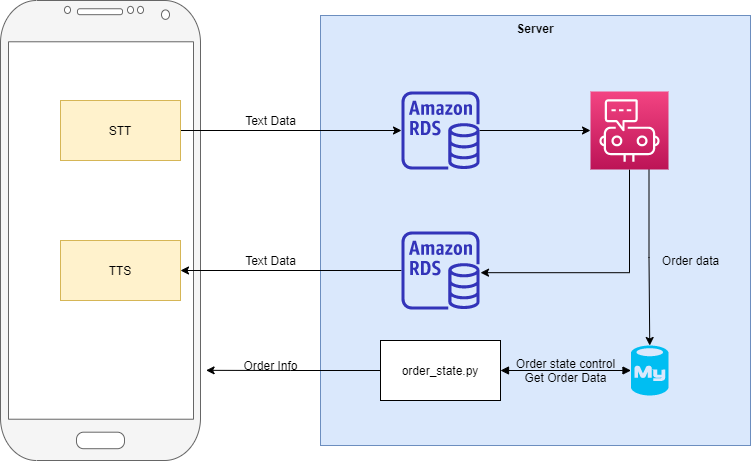

The diagram above was exported from draw.io. Its source (the exported page's mxGraphModel, read from the mxfile embedded in the PNG):
<mxGraphModel dx="1038" dy="580" grid="1" gridSize="10" guides="1" tooltips="1" connect="1" arrows="1" fold="1" page="1" pageScale="1" pageWidth="827" pageHeight="1169" math="0" shadow="0">
  <root>
    <mxCell id="0" />
    <mxCell id="1" parent="0" />
    <mxCell id="gx2UazE_EqkktJOoaQvM-4" value="Server" style="whiteSpace=wrap;html=1;aspect=fixed;fillColor=#dae8fc;strokeColor=#6c8ebf;verticalAlign=top;fontStyle=1" parent="1" vertex="1">
      <mxGeometry x="370" y="125" width="430" height="430" as="geometry" />
    </mxCell>
    <mxCell id="gx2UazE_EqkktJOoaQvM-1" value="" style="verticalLabelPosition=bottom;verticalAlign=top;html=1;shadow=0;dashed=0;strokeWidth=1;shape=mxgraph.android.phone2;strokeColor=#666666;fillColor=#f5f5f5;fontColor=#333333;" parent="1" vertex="1">
      <mxGeometry x="50" y="110" width="200" height="460" as="geometry" />
    </mxCell>
    <mxCell id="gx2UazE_EqkktJOoaQvM-2" value="TTS" style="rounded=0;whiteSpace=wrap;html=1;fillColor=#fff2cc;strokeColor=#d6b656;" parent="1" vertex="1">
      <mxGeometry x="110" y="350" width="120" height="60" as="geometry" />
    </mxCell>
    <mxCell id="gx2UazE_EqkktJOoaQvM-5" style="edgeStyle=orthogonalEdgeStyle;rounded=0;orthogonalLoop=1;jettySize=auto;html=1;" parent="1" source="gx2UazE_EqkktJOoaQvM-3" target="w12TtWYyf-_gqiDNLWAw-1" edge="1">
      <mxGeometry relative="1" as="geometry">
        <mxPoint x="430" y="240" as="targetPoint" />
      </mxGeometry>
    </mxCell>
    <mxCell id="gx2UazE_EqkktJOoaQvM-3" value="STT" style="rounded=0;whiteSpace=wrap;html=1;fillColor=#fff2cc;strokeColor=#d6b656;" parent="1" vertex="1">
      <mxGeometry x="110" y="210" width="120" height="60" as="geometry" />
    </mxCell>
    <mxCell id="gx2UazE_EqkktJOoaQvM-16" style="edgeStyle=orthogonalEdgeStyle;rounded=0;orthogonalLoop=1;jettySize=auto;html=1;exitX=0.75;exitY=1;exitDx=0;exitDy=0;exitPerimeter=0;entryX=0.5;entryY=0;entryDx=0;entryDy=0;entryPerimeter=0;" parent="1" source="gx2UazE_EqkktJOoaQvM-7" target="gx2UazE_EqkktJOoaQvM-17" edge="1">
      <mxGeometry relative="1" as="geometry" />
    </mxCell>
    <mxCell id="w12TtWYyf-_gqiDNLWAw-7" style="edgeStyle=orthogonalEdgeStyle;rounded=0;orthogonalLoop=1;jettySize=auto;html=1;entryX=1.013;entryY=0.528;entryDx=0;entryDy=0;entryPerimeter=0;exitX=0.5;exitY=1;exitDx=0;exitDy=0;exitPerimeter=0;" edge="1" parent="1" source="gx2UazE_EqkktJOoaQvM-7" target="w12TtWYyf-_gqiDNLWAw-2">
      <mxGeometry relative="1" as="geometry" />
    </mxCell>
    <mxCell id="gx2UazE_EqkktJOoaQvM-7" value="" style="points=[[0,0,0],[0.25,0,0],[0.5,0,0],[0.75,0,0],[1,0,0],[0,1,0],[0.25,1,0],[0.5,1,0],[0.75,1,0],[1,1,0],[0,0.25,0],[0,0.5,0],[0,0.75,0],[1,0.25,0],[1,0.5,0],[1,0.75,0]];points=[[0,0,0],[0.25,0,0],[0.5,0,0],[0.75,0,0],[1,0,0],[0,1,0],[0.25,1,0],[0.5,1,0],[0.75,1,0],[1,1,0],[0,0.25,0],[0,0.5,0],[0,0.75,0],[1,0.25,0],[1,0.5,0],[1,0.75,0]];outlineConnect=0;fontColor=#232F3E;gradientColor=#F34482;gradientDirection=north;fillColor=#BC1356;strokeColor=#ffffff;dashed=0;verticalLabelPosition=bottom;verticalAlign=top;align=center;html=1;fontSize=12;fontStyle=0;aspect=fixed;shape=mxgraph.aws4.resourceIcon;resIcon=mxgraph.aws4.chatbot;" parent="1" vertex="1">
      <mxGeometry x="640" y="201" width="78" height="78" as="geometry" />
    </mxCell>
    <mxCell id="gx2UazE_EqkktJOoaQvM-10" style="edgeStyle=orthogonalEdgeStyle;rounded=0;orthogonalLoop=1;jettySize=auto;html=1;entryX=0;entryY=0.5;entryDx=0;entryDy=0;entryPerimeter=0;" parent="1" source="w12TtWYyf-_gqiDNLWAw-1" target="gx2UazE_EqkktJOoaQvM-7" edge="1">
      <mxGeometry relative="1" as="geometry">
        <mxPoint x="550" y="240" as="sourcePoint" />
      </mxGeometry>
    </mxCell>
    <mxCell id="gx2UazE_EqkktJOoaQvM-9" value="Text Data" style="text;html=1;align=center;verticalAlign=middle;resizable=0;points=[];autosize=1;strokeColor=none;" parent="1" vertex="1">
      <mxGeometry x="285" y="220" width="70" height="20" as="geometry" />
    </mxCell>
    <mxCell id="gx2UazE_EqkktJOoaQvM-13" style="edgeStyle=orthogonalEdgeStyle;rounded=0;orthogonalLoop=1;jettySize=auto;html=1;entryX=1;entryY=0.5;entryDx=0;entryDy=0;" parent="1" source="w12TtWYyf-_gqiDNLWAw-2" target="gx2UazE_EqkktJOoaQvM-2" edge="1">
      <mxGeometry relative="1" as="geometry">
        <mxPoint x="430" y="380" as="sourcePoint" />
      </mxGeometry>
    </mxCell>
    <mxCell id="gx2UazE_EqkktJOoaQvM-14" value="Text Data" style="text;html=1;align=center;verticalAlign=middle;resizable=0;points=[];autosize=1;strokeColor=none;" parent="1" vertex="1">
      <mxGeometry x="285" y="360" width="70" height="20" as="geometry" />
    </mxCell>
    <mxCell id="gx2UazE_EqkktJOoaQvM-17" value="" style="verticalLabelPosition=bottom;html=1;verticalAlign=top;align=center;strokeColor=none;fillColor=#00BEF2;shape=mxgraph.azure.mysql_database;" parent="1" vertex="1">
      <mxGeometry x="680.5" y="455" width="37.5" height="50" as="geometry" />
    </mxCell>
    <mxCell id="gx2UazE_EqkktJOoaQvM-20" style="edgeStyle=orthogonalEdgeStyle;rounded=0;orthogonalLoop=1;jettySize=auto;html=1;entryX=1.028;entryY=0.804;entryDx=0;entryDy=0;entryPerimeter=0;" parent="1" source="gx2UazE_EqkktJOoaQvM-18" target="gx2UazE_EqkktJOoaQvM-1" edge="1">
      <mxGeometry relative="1" as="geometry" />
    </mxCell>
    <mxCell id="gx2UazE_EqkktJOoaQvM-18" value="order_state.py" style="rounded=0;whiteSpace=wrap;html=1;" parent="1" vertex="1">
      <mxGeometry x="430" y="450" width="120" height="60" as="geometry" />
    </mxCell>
    <mxCell id="gx2UazE_EqkktJOoaQvM-21" value="Order data" style="text;html=1;align=center;verticalAlign=middle;resizable=0;points=[];autosize=1;strokeColor=none;" parent="1" vertex="1">
      <mxGeometry x="705" y="360" width="70" height="20" as="geometry" />
    </mxCell>
    <mxCell id="gx2UazE_EqkktJOoaQvM-24" value="" style="endArrow=block;startArrow=block;endFill=1;startFill=1;html=1;rounded=0;edgeStyle=orthogonalEdgeStyle;entryX=0;entryY=0.5;entryDx=0;entryDy=0;entryPerimeter=0;exitX=1;exitY=0.5;exitDx=0;exitDy=0;" parent="1" source="gx2UazE_EqkktJOoaQvM-18" target="gx2UazE_EqkktJOoaQvM-17" edge="1">
      <mxGeometry width="160" relative="1" as="geometry">
        <mxPoint x="470" y="610" as="sourcePoint" />
        <mxPoint x="630" y="610" as="targetPoint" />
      </mxGeometry>
    </mxCell>
    <mxCell id="gx2UazE_EqkktJOoaQvM-25" value="Order state control&lt;br&gt;Get Order Data" style="text;html=1;align=center;verticalAlign=middle;resizable=0;points=[];autosize=1;strokeColor=none;" parent="1" vertex="1">
      <mxGeometry x="560" y="465" width="110" height="30" as="geometry" />
    </mxCell>
    <mxCell id="gx2UazE_EqkktJOoaQvM-27" value="Order Info" style="text;html=1;align=center;verticalAlign=middle;resizable=0;points=[];autosize=1;strokeColor=none;" parent="1" vertex="1">
      <mxGeometry x="285" y="465" width="70" height="20" as="geometry" />
    </mxCell>
    <mxCell id="w12TtWYyf-_gqiDNLWAw-1" value="" style="outlineConnect=0;fontColor=#232F3E;gradientColor=none;fillColor=#3334B9;strokeColor=none;dashed=0;verticalLabelPosition=bottom;verticalAlign=top;align=center;html=1;fontSize=12;fontStyle=0;aspect=fixed;pointerEvents=1;shape=mxgraph.aws4.rds_instance;" vertex="1" parent="1">
      <mxGeometry x="451" y="201" width="78" height="78" as="geometry" />
    </mxCell>
    <mxCell id="w12TtWYyf-_gqiDNLWAw-2" value="" style="outlineConnect=0;fontColor=#232F3E;gradientColor=none;fillColor=#3334B9;strokeColor=none;dashed=0;verticalLabelPosition=bottom;verticalAlign=top;align=center;html=1;fontSize=12;fontStyle=0;aspect=fixed;pointerEvents=1;shape=mxgraph.aws4.rds_instance;" vertex="1" parent="1">
      <mxGeometry x="451" y="341" width="78" height="78" as="geometry" />
    </mxCell>
  </root>
</mxGraphModel>